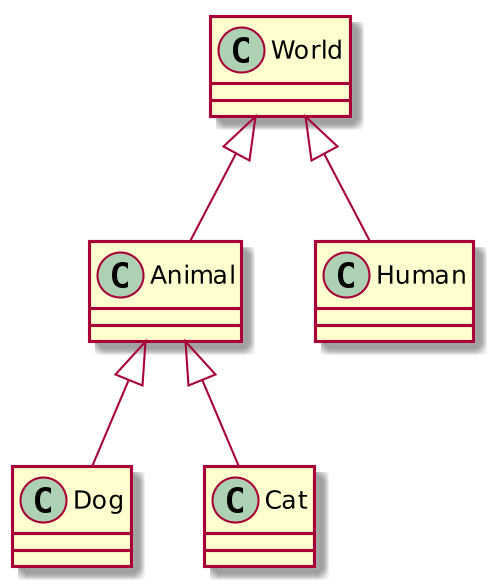

The diagram above was rendered by PlantUML. Its source (embedded in the PNG):
@startuml
skinparam dpi 200

class World
class Animal
class Human
class Dog
class Cat

World <|-- Animal
World <|-- Human
Animal <|-- Dog
Animal <|-- Cat
@enduml